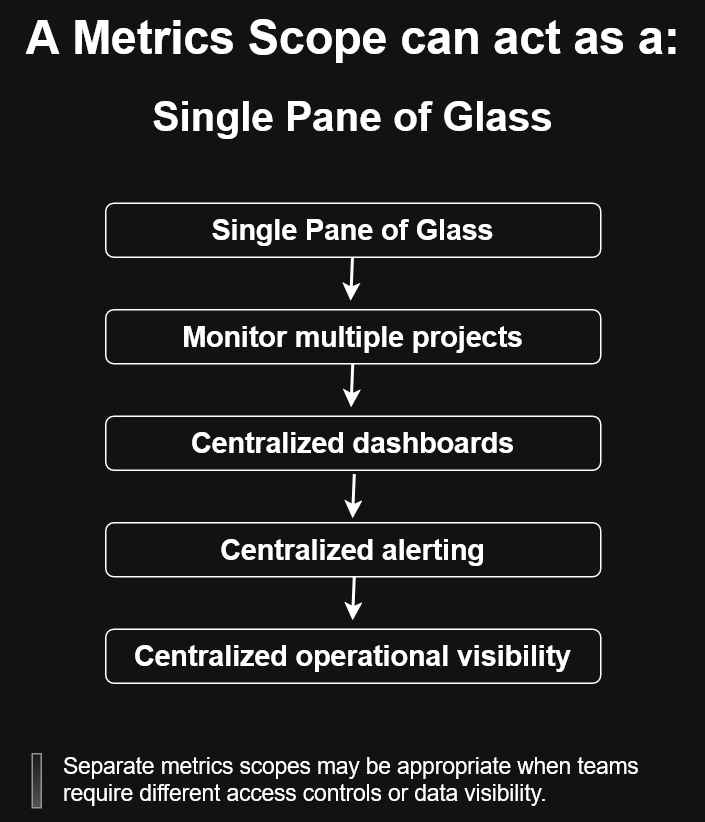

The diagram above was exported from draw.io. Its source (the exported page's mxGraphModel, read from the mxfile embedded in the PNG):
<mxGraphModel dx="1226" dy="810" grid="0" gridSize="2" guides="1" tooltips="1" connect="1" arrows="1" fold="1" page="1" pageScale="1" pageWidth="850" pageHeight="1100" math="0" shadow="0">
  <root>
    <mxCell id="0" />
    <mxCell id="1" parent="0" />
    <mxCell id="_fTicE4fJcrjPeOLjxWK-1" parent="1" style="text;html=1;whiteSpace=wrap;strokeColor=none;fillColor=none;align=center;verticalAlign=middle;rounded=0;" value="&lt;b&gt;&lt;font style=&quot;font-size: 31px;&quot;&gt;A Metrics Scope can act as a:&lt;/font&gt;&lt;/b&gt;" vertex="1">
      <mxGeometry height="50" width="470" x="190" y="51" as="geometry" />
    </mxCell>
    <mxCell id="_fTicE4fJcrjPeOLjxWK-2" parent="1" style="text;html=1;whiteSpace=wrap;strokeColor=none;fillColor=none;align=center;verticalAlign=middle;rounded=0;" value="&lt;b&gt;&lt;font style=&quot;font-size: 27px;&quot;&gt;Single Pane of Glass&lt;/font&gt;&lt;/b&gt;" vertex="1">
      <mxGeometry height="41" width="302" x="274" y="108" as="geometry" />
    </mxCell>
    <mxCell id="_fTicE4fJcrjPeOLjxWK-3" parent="1" style="rounded=1;whiteSpace=wrap;html=1;" value="&lt;b&gt;&lt;font style=&quot;font-size: 19px;&quot;&gt;Centralized dashboards&lt;/font&gt;&lt;/b&gt;" vertex="1">
      <mxGeometry height="36" width="330" x="260" y="328" as="geometry" />
    </mxCell>
    <mxCell id="_fTicE4fJcrjPeOLjxWK-8" edge="1" parent="1" source="_fTicE4fJcrjPeOLjxWK-4" style="edgeStyle=orthogonalEdgeStyle;rounded=0;orthogonalLoop=1;jettySize=auto;html=1;exitX=0.5;exitY=1;exitDx=0;exitDy=0;strokeWidth=2;">
      <mxGeometry relative="1" as="geometry">
        <mxPoint x="423.79998779296875" y="251.59999084472656" as="targetPoint" />
      </mxGeometry>
    </mxCell>
    <mxCell id="_fTicE4fJcrjPeOLjxWK-4" parent="1" style="rounded=1;whiteSpace=wrap;html=1;" value="&lt;b&gt;&lt;font style=&quot;font-size: 19px;&quot;&gt;Single Pane of Glass&lt;/font&gt;&lt;/b&gt;" vertex="1">
      <mxGeometry height="36" width="330" x="260" y="186" as="geometry" />
    </mxCell>
    <mxCell id="_fTicE4fJcrjPeOLjxWK-5" parent="1" style="rounded=1;whiteSpace=wrap;html=1;" value="&lt;b&gt;&lt;font style=&quot;font-size: 19px;&quot;&gt;Monitor multiple projects&lt;/font&gt;&lt;/b&gt;" vertex="1">
      <mxGeometry height="36" width="330" x="260" y="257" as="geometry" />
    </mxCell>
    <mxCell id="_fTicE4fJcrjPeOLjxWK-6" parent="1" style="rounded=1;whiteSpace=wrap;html=1;" value="&lt;b&gt;&lt;font style=&quot;font-size: 19px;&quot;&gt;Centralized alerting&lt;/font&gt;&lt;/b&gt;" vertex="1">
      <mxGeometry height="36" width="330" x="260" y="399" as="geometry" />
    </mxCell>
    <mxCell id="_fTicE4fJcrjPeOLjxWK-7" parent="1" style="rounded=1;whiteSpace=wrap;html=1;" value="&lt;b&gt;&lt;font style=&quot;font-size: 19px;&quot;&gt;Centralized operational visibility&lt;/font&gt;&lt;/b&gt;" vertex="1">
      <mxGeometry height="36" width="330" x="260" y="470" as="geometry" />
    </mxCell>
    <mxCell id="_fTicE4fJcrjPeOLjxWK-9" edge="1" parent="1" style="edgeStyle=orthogonalEdgeStyle;rounded=0;orthogonalLoop=1;jettySize=auto;html=1;exitX=0.5;exitY=1;exitDx=0;exitDy=0;strokeWidth=2;">
      <mxGeometry relative="1" as="geometry">
        <mxPoint x="425.20001220703125" y="293" as="sourcePoint" />
        <mxPoint x="424" y="322.59999084472656" as="targetPoint" />
      </mxGeometry>
    </mxCell>
    <mxCell id="_fTicE4fJcrjPeOLjxWK-10" edge="1" parent="1" style="edgeStyle=orthogonalEdgeStyle;rounded=0;orthogonalLoop=1;jettySize=auto;html=1;exitX=0.5;exitY=1;exitDx=0;exitDy=0;strokeWidth=2;">
      <mxGeometry relative="1" as="geometry">
        <mxPoint x="426.20001220703125" y="367" as="sourcePoint" />
        <mxPoint x="425" y="396.59999084472656" as="targetPoint" />
      </mxGeometry>
    </mxCell>
    <mxCell id="_fTicE4fJcrjPeOLjxWK-11" edge="1" parent="1" style="edgeStyle=orthogonalEdgeStyle;rounded=0;orthogonalLoop=1;jettySize=auto;html=1;exitX=0.5;exitY=1;exitDx=0;exitDy=0;strokeWidth=2;">
      <mxGeometry relative="1" as="geometry">
        <mxPoint x="426.20001220703125" y="435" as="sourcePoint" />
        <mxPoint x="425" y="464.59999084472656" as="targetPoint" />
      </mxGeometry>
    </mxCell>
    <mxCell id="_fTicE4fJcrjPeOLjxWK-12" parent="1" style="text;html=1;whiteSpace=wrap;strokeColor=none;fillColor=none;align=left;verticalAlign=middle;rounded=0;" value="&lt;div align=&quot;left&quot;&gt;&lt;font style=&quot;font-size: 15px;&quot;&gt;Separate metrics scopes may be appropriate when teams require different access controls or data visibility.&lt;/font&gt;&lt;/div&gt;" vertex="1">
      <mxGeometry height="58" width="418" x="230" y="541" as="geometry" />
    </mxCell>
    <mxCell id="_fTicE4fJcrjPeOLjxWK-13" parent="1" style="rounded=0;whiteSpace=wrap;html=1;fillColor=#f5f5f5;gradientColor=#b3b3b3;strokeColor=#666666;" value="" vertex="1">
      <mxGeometry height="36" width="6" x="211" y="553" as="geometry" />
    </mxCell>
  </root>
</mxGraphModel>